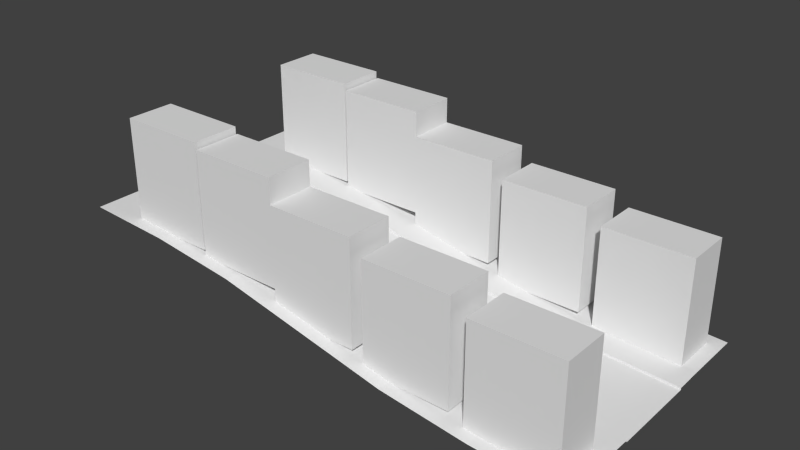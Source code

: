 # Source: hill_down.blend  (saved by Blender 2.79.0; exported with 4.5.12 LTS)
import bpy
from mathutils import Matrix  # noqa: F401  (used for matrix-valued properties, if any)

bpy.ops.wm.read_factory_settings(use_empty=True)
scene = bpy.context.scene
scene.name = 'Scene'

# ---- collections
col_collection_1 = bpy.data.collections.new('Collection 1'); scene.collection.children.link(col_collection_1)

# ---- materials (node trees are filled in below, after node groups)
mat_material____eeeeee = bpy.data.materials.new('Material  [#eeeeee]')
mat_material____eeeeee.alpha_threshold = 0.0
mat_material____eeeeee.use_transparent_shadow = False
mat_material____eeeeee.roughness = 0.5

# ---- material node trees

# ---- world
world_world = bpy.data.worlds.new('World'); scene.world = world_world
world_world.color = (0.05088, 0.05088, 0.05088)
world_world.use_sun_shadow = False
world_world.sun_shadow_jitter_overblur = 0.0
world_world.cycles.sampling_method = 'NONE'
world_world.cycles.sample_map_resolution = 256

# ---- meshes
me_plane_000 = bpy.data.meshes.new('Plane.000')
me_plane_000.from_pydata([(8.0, -0.67, -1.0), (6.667, -0.67, -0.9336), (0.0, -0.67, 0.0), (0.0, 0.67, 0.0), (5.333, -0.67, -0.7796), (4.0, -0.67, -0.5), (2.667, -0.67, -0.2204), (1.333, -0.67, -0.06638), (4.0, 0.67, -0.5), (8.0, 0.67, -1.0), (1.333, 0.67, -0.06638), (2.667, 0.67, -0.2204), (5.333, 0.67, -0.7796), (6.667, 0.67, -0.9336), (8.004, -0.67, -0.9649), (6.671, -0.67, -0.8985), (0.004372, -0.67, 0.03513), (0.004372, 0.67, 0.03513), (5.338, -0.67, -0.7445), (4.004, -0.67, -0.4649), (2.671, -0.67, -0.1853), (1.338, -0.67, -0.03125), (4.004, 0.67, -0.4649), (8.004, 0.67, -0.9649), (1.338, 0.67, -0.03125), (2.671, 0.67, -0.1853), (5.338, 0.67, -0.7445), (6.671, 0.67, -0.8985), (0.0, 0.9896, 0.03567), (4.0, 0.9896, -0.4643), (8.0, 0.9896, -0.9643), (1.333, 0.9896, -0.0307), (2.667, 0.9896, -0.1847), (5.333, 0.9896, -0.7439), (6.667, 0.9896, -0.898), (8.0, -0.9896, -0.9643), (6.667, -0.9896, -0.898), (0.0, -0.9896, 0.03567), (5.333, -0.9896, -0.7439), (4.0, -0.9896, -0.4643), (2.667, -0.9896, -0.1847), (1.333, -0.9896, -0.0307), (0.0, 2.0, 0.03567), (4.0, 2.0, -0.4643), (8.0, 2.0, -0.9643), (1.333, 2.0, -0.0307), (2.667, 2.0, -0.1847), (5.333, 2.0, -0.7439), (6.667, 2.0, -0.898), (8.0, -2.0, -0.9643), (6.667, -2.0, -0.898), (0.0, -2.0, 0.03567), (5.333, -2.0, -0.7439), (4.0, -2.0, -0.4643), (2.667, -2.0, -0.1847), (1.333, -2.0, -0.0307), (2.06, 1.802, -0.1521), (2.06, 1.086, -0.1521), (3.394, 1.086, -0.1521), (2.06, 1.086, 1.434), (3.394, 1.086, 1.434), (3.394, 1.802, -0.1521), (2.06, 1.802, 1.434), (3.394, 1.802, 1.434), (3.394, 1.802, -0.5332), (3.394, 1.086, -0.5332), (4.727, 1.086, -0.5332), (3.394, 1.086, 1.053), (4.727, 1.086, 1.053), (4.727, 1.802, -0.5332), (3.394, 1.802, 1.053), (4.727, 1.802, 1.053), (6.459, 1.802, -0.9601), (6.459, 1.086, -0.9601), (7.792, 1.086, -0.9601), (6.459, 1.086, 0.6257), (7.792, 1.086, 0.6257), (7.792, 1.802, -0.9601), (6.459, 1.802, 0.6257), (7.792, 1.802, 0.6257), (4.905, 1.802, -0.7554), (4.905, 1.086, -0.7554), (6.238, 1.086, -0.7554), (4.905, 1.086, 0.8304), (6.238, 1.086, 0.8304), (6.238, 1.802, -0.7554), (4.905, 1.802, 0.8304), (6.238, 1.802, 0.8304), (2.06, -1.802, -0.1521), (2.06, -1.086, -0.1521), (3.394, -1.086, -0.1521), (2.06, -1.086, 1.434), (3.394, -1.086, 1.434), (3.394, -1.802, -0.1521), (2.06, -1.802, 1.434), (3.394, -1.802, 1.434), (3.394, -1.802, -0.5332), (3.394, -1.086, -0.5332), (4.727, -1.086, -0.5332), (3.394, -1.086, 1.053), (4.727, -1.086, 1.053), (4.727, -1.802, -0.5332), (3.394, -1.802, 1.053), (4.727, -1.802, 1.053), (6.459, -1.802, -0.9601), (6.459, -1.086, -0.9601), (7.792, -1.086, -0.9601), (6.459, -1.086, 0.6257), (7.792, -1.086, 0.6257), (7.792, -1.802, -0.9601), (6.459, -1.802, 0.6257), (7.792, -1.802, 0.6257), (4.905, -1.802, -0.7554), (4.905, -1.086, -0.7554), (6.238, -1.086, -0.7554), (4.905, -1.086, 0.8304), (6.238, -1.086, 0.8304), (6.238, -1.802, -0.7554), (4.905, -1.802, 0.8304), (6.238, -1.802, 0.8304), (0.6995, 1.802, -0.05131), (0.6995, 1.086, -0.05131), (2.033, 1.086, -0.05131), (0.6995, 1.086, 1.534), (2.033, 1.086, 1.534), (2.033, 1.802, -0.05131), (0.6995, 1.802, 1.534), (2.033, 1.802, 1.534), (0.6995, -1.802, -0.05131), (0.6995, -1.086, -0.05131), (2.033, -1.086, -0.05131), (0.6995, -1.086, 1.534), (2.033, -1.086, 1.534), (2.033, -1.802, -0.05131), (0.6995, -1.802, 1.534), (2.033, -1.802, 1.534)], [], [(13, 1, 0, 9), (3, 2, 7, 10), (10, 7, 6, 11), (11, 6, 5, 8), (8, 5, 4, 12), (12, 4, 1, 13), (8, 22, 25, 11), (9, 23, 27, 13), (7, 21, 20, 6), (5, 19, 18, 4), (4, 18, 15, 1), (13, 27, 26, 12), (2, 16, 21, 7), (6, 20, 19, 5), (10, 24, 17, 3), (11, 25, 24, 10), (12, 26, 22, 8), (1, 15, 14, 0), (22, 29, 32, 25), (23, 30, 34, 27), (27, 34, 33, 26), (24, 31, 28, 17), (25, 32, 31, 24), (26, 33, 29, 22), (21, 41, 40, 20), (19, 39, 38, 18), (18, 38, 36, 15), (16, 37, 41, 21), (20, 40, 39, 19), (15, 36, 35, 14), (29, 43, 46, 32), (30, 44, 48, 34), (34, 48, 47, 33), (31, 45, 42, 28), (32, 46, 45, 31), (33, 47, 43, 29), (41, 55, 54, 40), (39, 53, 52, 38), (38, 52, 50, 36), (37, 51, 55, 41), (40, 54, 53, 39), (36, 50, 49, 35), (56, 62, 63, 61), (57, 58, 60, 59), (58, 61, 63, 60), (59, 62, 56, 57), (60, 63, 62, 59), (57, 56, 61, 58), (64, 70, 71, 69), (65, 66, 68, 67), (66, 69, 71, 68), (67, 70, 64, 65), (68, 71, 70, 67), (65, 64, 69, 66), (72, 78, 79, 77), (73, 74, 76, 75), (74, 77, 79, 76), (75, 78, 72, 73), (76, 79, 78, 75), (73, 72, 77, 74), (80, 86, 87, 85), (81, 82, 84, 83), (82, 85, 87, 84), (83, 86, 80, 81), (84, 87, 86, 83), (81, 80, 85, 82), (88, 93, 95, 94), (89, 91, 92, 90), (90, 92, 95, 93), (91, 89, 88, 94), (92, 91, 94, 95), (89, 90, 93, 88), (96, 101, 103, 102), (97, 99, 100, 98), (98, 100, 103, 101), (99, 97, 96, 102), (100, 99, 102, 103), (97, 98, 101, 96), (104, 109, 111, 110), (105, 107, 108, 106), (106, 108, 111, 109), (107, 105, 104, 110), (108, 107, 110, 111), (105, 106, 109, 104), (112, 117, 119, 118), (113, 115, 116, 114), (114, 116, 119, 117), (115, 113, 112, 118), (116, 115, 118, 119), (113, 114, 117, 112), (120, 126, 127, 125), (121, 122, 124, 123), (122, 125, 127, 124), (123, 126, 120, 121), (124, 127, 126, 123), (121, 120, 125, 122), (128, 133, 135, 134), (129, 131, 132, 130), (130, 132, 135, 133), (131, 129, 128, 134), (132, 131, 134, 135), (129, 130, 133, 128)])
me_plane_000.materials.append(mat_material____eeeeee)
me_plane_000.use_remesh_preserve_volume = False
me_plane_000.use_remesh_preserve_attributes = False
me_plane_000.use_mirror_vertex_groups = False
me_plane_000.update()

# ---- objects
ob_hill_down = bpy.data.objects.new('hill_down', me_plane_000)

# ---- transforms, parenting, visibility, modifiers, constraints
ob_hill_down.location = (0.0, 0.0, 0.0)
ob_hill_down.scale = (0.5, 0.5, 0.5)
ob_hill_down.lineart.crease_threshold = 0.0

# ---- collection membership
col_collection_1.objects.link(ob_hill_down)

# ---- scene / render settings (as saved in the file)
scene.frame_start = 1; scene.frame_end = 250; scene.frame_set(1)
scene.render.engine = 'BLENDER_EEVEE_NEXT'
scene.render.resolution_percentage = 50
scene.render.dither_intensity = 0.0
scene.cycles.use_denoising = False
scene.cycles.samples = 10
scene.cycles.sampling_pattern = 'TABULATED_SOBOL'
scene.cycles.light_sampling_threshold = 0.0
scene.cycles.use_adaptive_sampling = False
scene.cycles.use_light_tree = False
scene.cycles.blur_glossy = 0.0
scene.cycles.pixel_filter_type = 'GAUSSIAN'
scene.cycles.sample_clamp_indirect = 0.0
scene.view_settings.view_transform = 'Standard'
bpy.context.view_layer.update()

# ---- added for rendering (the .blend has no active camera and no usable light): camera, sun
cam_auto = bpy.data.cameras.new('AutoCamera')
cam_auto.lens = 50.0
cam_auto.sensor_width = 36.0
cam_auto.clip_end = 1000.0
ob_auto_camera = bpy.data.objects.new('AutoCamera', cam_auto)
scene.collection.objects.link(ob_auto_camera)
ob_auto_camera.location = (6.30348, -5.16286, 3.57553)
ob_auto_camera.rotation_euler = (1.09748, -7.21219e-08, 0.694738)
scene.camera = ob_auto_camera
light_auto_sun = bpy.data.lights.new('AutoSun', 'SUN')
light_auto_sun.energy = 3.0
light_auto_sun.angle = 0.0523599
ob_auto_sun = bpy.data.objects.new('AutoSun', light_auto_sun)
scene.collection.objects.link(ob_auto_sun)
ob_auto_sun.rotation_euler = (0.872665, 0.174533, 0.523599)
bpy.context.view_layer.update()
